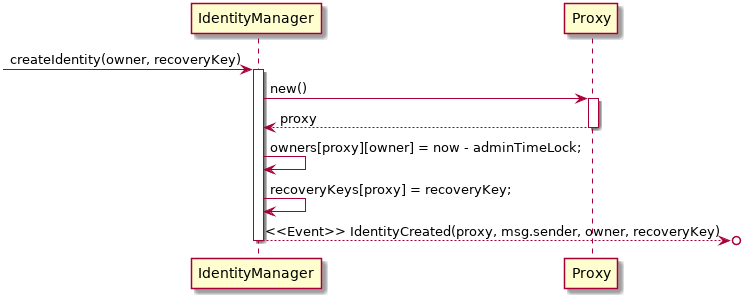

The diagram above was rendered by PlantUML. Its source (embedded in the PNG):
@startuml
participant IdentityManager as im
participant Proxy as p

->im:createIdentity(owner, recoveryKey)
activate im

im->p: new()
activate p
p-->im:proxy
deactivate p

im->im:owners[proxy][owner] = now - adminTimeLock;
im->im:recoveryKeys[proxy] = recoveryKey;
im-->o]: <<Event>> IdentityCreated(proxy, msg.sender, owner, recoveryKey)
deactivate im

@enduml